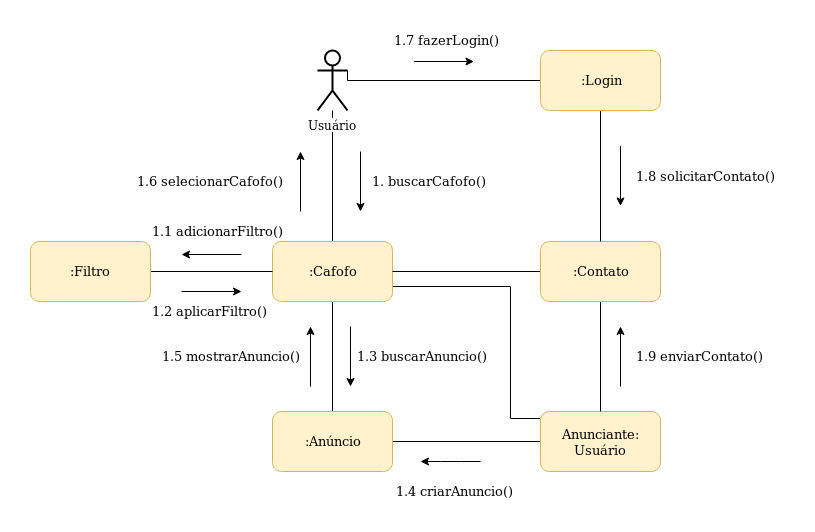

The diagram above was exported from draw.io. Its source (the exported page's mxGraphModel, read from the mxfile embedded in the PNG):
<mxGraphModel dx="1408" dy="711" grid="1" gridSize="10" guides="1" tooltips="1" connect="1" arrows="1" fold="1" page="1" pageScale="1" pageWidth="1169" pageHeight="827" math="0" shadow="0">
  <root>
    <mxCell id="0" />
    <mxCell id="1" parent="0" />
    <mxCell id="59WGsi5V3pL8C1lQjFzq-8" style="edgeStyle=orthogonalEdgeStyle;rounded=0;orthogonalLoop=1;jettySize=auto;html=1;endArrow=none;endFill=0;" parent="1" source="59WGsi5V3pL8C1lQjFzq-1" target="59WGsi5V3pL8C1lQjFzq-7" edge="1">
      <mxGeometry relative="1" as="geometry" />
    </mxCell>
    <mxCell id="6IXiL-RLtlGw6Lon-Lqp-32" style="edgeStyle=orthogonalEdgeStyle;rounded=0;orthogonalLoop=1;jettySize=auto;html=1;exitX=1;exitY=0.3333333333333333;exitDx=0;exitDy=0;exitPerimeter=0;entryX=0;entryY=0.5;entryDx=0;entryDy=0;endArrow=none;endFill=0;" parent="1" source="59WGsi5V3pL8C1lQjFzq-1" target="6IXiL-RLtlGw6Lon-Lqp-31" edge="1">
      <mxGeometry relative="1" as="geometry">
        <Array as="points">
          <mxPoint x="317" y="239" />
        </Array>
      </mxGeometry>
    </mxCell>
    <mxCell id="59WGsi5V3pL8C1lQjFzq-1" value="Usuário" style="shape=umlActor;verticalLabelPosition=bottom;labelBackgroundColor=#ffffff;verticalAlign=top;html=1;outlineConnect=0;strokeWidth=2;" parent="1" vertex="1">
      <mxGeometry x="287" y="209" width="30" height="60" as="geometry" />
    </mxCell>
    <mxCell id="6IXiL-RLtlGw6Lon-Lqp-9" style="edgeStyle=orthogonalEdgeStyle;rounded=0;orthogonalLoop=1;jettySize=auto;html=1;exitX=0.5;exitY=1;exitDx=0;exitDy=0;entryX=0.5;entryY=0;entryDx=0;entryDy=0;endArrow=none;endFill=0;" parent="1" source="59WGsi5V3pL8C1lQjFzq-7" target="YTrnqfN5Bm8637TZZMsg-9" edge="1">
      <mxGeometry relative="1" as="geometry" />
    </mxCell>
    <mxCell id="6IXiL-RLtlGw6Lon-Lqp-37" style="edgeStyle=orthogonalEdgeStyle;rounded=0;orthogonalLoop=1;jettySize=auto;html=1;exitX=1;exitY=0.75;exitDx=0;exitDy=0;entryX=0;entryY=0.117;entryDx=0;entryDy=0;entryPerimeter=0;endArrow=none;endFill=0;" parent="1" source="59WGsi5V3pL8C1lQjFzq-7" target="YTrnqfN5Bm8637TZZMsg-12" edge="1">
      <mxGeometry relative="1" as="geometry">
        <Array as="points">
          <mxPoint x="480" y="445" />
          <mxPoint x="480" y="577" />
        </Array>
      </mxGeometry>
    </mxCell>
    <mxCell id="59WGsi5V3pL8C1lQjFzq-7" value="&lt;font style=&quot;font-size: 13px&quot;&gt;:Cafofo&lt;/font&gt;" style="rounded=1;whiteSpace=wrap;html=1;strokeWidth=1;fillColor=#fff2cc;strokeColor=#d6b656;" parent="1" vertex="1">
      <mxGeometry x="242" y="400" width="120" height="60" as="geometry" />
    </mxCell>
    <mxCell id="59WGsi5V3pL8C1lQjFzq-9" value="" style="endArrow=classic;html=1;" parent="1" edge="1">
      <mxGeometry width="50" height="50" relative="1" as="geometry">
        <mxPoint x="330" y="310" as="sourcePoint" />
        <mxPoint x="330" y="370" as="targetPoint" />
      </mxGeometry>
    </mxCell>
    <mxCell id="59WGsi5V3pL8C1lQjFzq-10" value="&lt;font style=&quot;font-size: 13px&quot;&gt;1. buscarCafofo()&lt;/font&gt;" style="text;html=1;resizable=0;points=[];autosize=1;align=left;verticalAlign=top;spacingTop=-4;" parent="1" vertex="1">
      <mxGeometry x="340" y="330" width="130" height="20" as="geometry" />
    </mxCell>
    <mxCell id="YTrnqfN5Bm8637TZZMsg-8" style="edgeStyle=orthogonalEdgeStyle;rounded=0;orthogonalLoop=1;jettySize=auto;html=1;exitX=1;exitY=0.5;exitDx=0;exitDy=0;entryX=0;entryY=0.5;entryDx=0;entryDy=0;endArrow=none;endFill=0;" parent="1" source="YTrnqfN5Bm8637TZZMsg-1" target="59WGsi5V3pL8C1lQjFzq-7" edge="1">
      <mxGeometry relative="1" as="geometry" />
    </mxCell>
    <mxCell id="YTrnqfN5Bm8637TZZMsg-1" value="&lt;font style=&quot;font-size: 13px&quot;&gt;:Filtro&lt;br&gt;&lt;/font&gt;" style="rounded=1;whiteSpace=wrap;html=1;fillColor=#fff2cc;strokeColor=#d6b656;" parent="1" vertex="1">
      <mxGeometry y="400" width="120" height="60" as="geometry" />
    </mxCell>
    <mxCell id="YTrnqfN5Bm8637TZZMsg-2" value="" style="endArrow=classic;html=1;" parent="1" edge="1">
      <mxGeometry width="50" height="50" relative="1" as="geometry">
        <mxPoint x="211" y="413" as="sourcePoint" />
        <mxPoint x="151" y="413" as="targetPoint" />
      </mxGeometry>
    </mxCell>
    <mxCell id="YTrnqfN5Bm8637TZZMsg-3" value="&lt;font style=&quot;font-size: 13px&quot;&gt;1.1 adicionarFiltro()&lt;/font&gt;" style="text;html=1;resizable=0;points=[];autosize=1;align=left;verticalAlign=top;spacingTop=-4;" parent="1" vertex="1">
      <mxGeometry x="120" y="380" width="150" height="20" as="geometry" />
    </mxCell>
    <mxCell id="YTrnqfN5Bm8637TZZMsg-5" value="" style="endArrow=classic;html=1;" parent="1" edge="1">
      <mxGeometry width="50" height="50" relative="1" as="geometry">
        <mxPoint x="151" y="450" as="sourcePoint" />
        <mxPoint x="211" y="450" as="targetPoint" />
      </mxGeometry>
    </mxCell>
    <mxCell id="YTrnqfN5Bm8637TZZMsg-6" value="&lt;font style=&quot;font-size: 13px&quot;&gt;1.2 aplicarFiltro()&lt;/font&gt;" style="text;html=1;resizable=0;points=[];autosize=1;align=left;verticalAlign=top;spacingTop=-4;" parent="1" vertex="1">
      <mxGeometry x="120" y="460" width="130" height="20" as="geometry" />
    </mxCell>
    <mxCell id="6IXiL-RLtlGw6Lon-Lqp-11" style="edgeStyle=orthogonalEdgeStyle;rounded=0;orthogonalLoop=1;jettySize=auto;html=1;exitX=1;exitY=0.5;exitDx=0;exitDy=0;entryX=0;entryY=0.5;entryDx=0;entryDy=0;endArrow=none;endFill=0;" parent="1" source="YTrnqfN5Bm8637TZZMsg-9" target="YTrnqfN5Bm8637TZZMsg-12" edge="1">
      <mxGeometry relative="1" as="geometry" />
    </mxCell>
    <mxCell id="YTrnqfN5Bm8637TZZMsg-9" value="&lt;font style=&quot;font-size: 13px&quot;&gt;:Anúncio&lt;/font&gt;" style="rounded=1;whiteSpace=wrap;html=1;fillColor=#fff2cc;strokeColor=#d6b656;" parent="1" vertex="1">
      <mxGeometry x="242" y="570" width="120" height="60" as="geometry" />
    </mxCell>
    <mxCell id="YTrnqfN5Bm8637TZZMsg-11" value="&lt;font style=&quot;font-size: 13px&quot;&gt;1.3 buscarAnuncio()&lt;/font&gt;" style="text;html=1;resizable=0;points=[];autosize=1;align=left;verticalAlign=top;spacingTop=-4;" parent="1" vertex="1">
      <mxGeometry x="325" y="505" width="150" height="20" as="geometry" />
    </mxCell>
    <mxCell id="YTrnqfN5Bm8637TZZMsg-12" value="&lt;font style=&quot;font-size: 13px&quot;&gt;Anunciante: Usuário&lt;br&gt;&lt;/font&gt;" style="rounded=1;whiteSpace=wrap;html=1;fillColor=#fff2cc;strokeColor=#d6b656;" parent="1" vertex="1">
      <mxGeometry x="510" y="570" width="120" height="60" as="geometry" />
    </mxCell>
    <mxCell id="YTrnqfN5Bm8637TZZMsg-16" value="&lt;font style=&quot;font-size: 13px&quot;&gt;1.4 criarAnuncio()&lt;/font&gt;" style="text;html=1;resizable=0;points=[];autosize=1;align=left;verticalAlign=top;spacingTop=-4;" parent="1" vertex="1">
      <mxGeometry x="364" y="640" width="130" height="20" as="geometry" />
    </mxCell>
    <mxCell id="6IXiL-RLtlGw6Lon-Lqp-28" style="edgeStyle=orthogonalEdgeStyle;rounded=0;orthogonalLoop=1;jettySize=auto;html=1;exitX=0;exitY=0.5;exitDx=0;exitDy=0;entryX=1;entryY=0.5;entryDx=0;entryDy=0;endArrow=none;endFill=0;" parent="1" source="6IXiL-RLtlGw6Lon-Lqp-1" target="59WGsi5V3pL8C1lQjFzq-7" edge="1">
      <mxGeometry relative="1" as="geometry" />
    </mxCell>
    <mxCell id="6IXiL-RLtlGw6Lon-Lqp-29" style="edgeStyle=orthogonalEdgeStyle;rounded=0;orthogonalLoop=1;jettySize=auto;html=1;exitX=0.5;exitY=1;exitDx=0;exitDy=0;entryX=0.5;entryY=0;entryDx=0;entryDy=0;endArrow=none;endFill=0;" parent="1" source="6IXiL-RLtlGw6Lon-Lqp-1" target="YTrnqfN5Bm8637TZZMsg-12" edge="1">
      <mxGeometry relative="1" as="geometry" />
    </mxCell>
    <mxCell id="6IXiL-RLtlGw6Lon-Lqp-1" value="&lt;font style=&quot;font-size: 13px&quot;&gt;:Contato&lt;/font&gt;" style="rounded=1;whiteSpace=wrap;html=1;fillColor=#fff2cc;strokeColor=#d6b656;" parent="1" vertex="1">
      <mxGeometry x="510" y="400" width="120" height="60" as="geometry" />
    </mxCell>
    <mxCell id="6IXiL-RLtlGw6Lon-Lqp-6" value="" style="endArrow=classic;html=1;" parent="1" edge="1">
      <mxGeometry width="50" height="50" relative="1" as="geometry">
        <mxPoint x="383.5" y="220" as="sourcePoint" />
        <mxPoint x="443.5" y="220" as="targetPoint" />
      </mxGeometry>
    </mxCell>
    <mxCell id="6IXiL-RLtlGw6Lon-Lqp-8" value="&lt;font style=&quot;font-size: 13px&quot;&gt;1.8 solicitarContato()&lt;/font&gt;" style="text;html=1;resizable=0;points=[];autosize=1;align=left;verticalAlign=top;spacingTop=-4;" parent="1" vertex="1">
      <mxGeometry x="604" y="324.5" width="150" height="20" as="geometry" />
    </mxCell>
    <mxCell id="6IXiL-RLtlGw6Lon-Lqp-13" value="" style="endArrow=classic;html=1;" parent="1" edge="1">
      <mxGeometry width="50" height="50" relative="1" as="geometry">
        <mxPoint x="450" y="620" as="sourcePoint" />
        <mxPoint x="390" y="620" as="targetPoint" />
        <Array as="points">
          <mxPoint x="420" y="620" />
        </Array>
      </mxGeometry>
    </mxCell>
    <mxCell id="6IXiL-RLtlGw6Lon-Lqp-16" value="" style="endArrow=classic;html=1;" parent="1" edge="1">
      <mxGeometry width="50" height="50" relative="1" as="geometry">
        <mxPoint x="320" y="485" as="sourcePoint" />
        <mxPoint x="320" y="545" as="targetPoint" />
      </mxGeometry>
    </mxCell>
    <mxCell id="6IXiL-RLtlGw6Lon-Lqp-19" value="&lt;font style=&quot;font-size: 13px&quot;&gt;1.9 enviarContato()&lt;/font&gt;" style="text;html=1;resizable=0;points=[];autosize=1;align=left;verticalAlign=top;spacingTop=-4;" parent="1" vertex="1">
      <mxGeometry x="604" y="505" width="140" height="20" as="geometry" />
    </mxCell>
    <mxCell id="6IXiL-RLtlGw6Lon-Lqp-20" value="" style="endArrow=classic;html=1;" parent="1" edge="1">
      <mxGeometry width="50" height="50" relative="1" as="geometry">
        <mxPoint x="270" y="370" as="sourcePoint" />
        <mxPoint x="270" y="310" as="targetPoint" />
      </mxGeometry>
    </mxCell>
    <mxCell id="6IXiL-RLtlGw6Lon-Lqp-21" value="&lt;font style=&quot;font-size: 13px&quot;&gt;1.6 selecionarCafofo()&lt;/font&gt;" style="text;html=1;resizable=0;points=[];autosize=1;align=left;verticalAlign=top;spacingTop=-4;" parent="1" vertex="1">
      <mxGeometry x="105" y="330" width="160" height="20" as="geometry" />
    </mxCell>
    <mxCell id="6IXiL-RLtlGw6Lon-Lqp-24" value="&lt;font style=&quot;font-size: 13px&quot;&gt;1.5 mostrarAnuncio()&lt;/font&gt;" style="text;html=1;resizable=0;points=[];autosize=1;align=left;verticalAlign=top;spacingTop=-4;" parent="1" vertex="1">
      <mxGeometry x="130" y="505" width="150" height="20" as="geometry" />
    </mxCell>
    <mxCell id="6IXiL-RLtlGw6Lon-Lqp-25" value="" style="endArrow=classic;html=1;" parent="1" edge="1">
      <mxGeometry width="50" height="50" relative="1" as="geometry">
        <mxPoint x="280" y="545" as="sourcePoint" />
        <mxPoint x="280" y="485" as="targetPoint" />
      </mxGeometry>
    </mxCell>
    <mxCell id="6IXiL-RLtlGw6Lon-Lqp-30" value="" style="endArrow=classic;html=1;" parent="1" edge="1">
      <mxGeometry width="50" height="50" relative="1" as="geometry">
        <mxPoint x="590" y="545" as="sourcePoint" />
        <mxPoint x="590" y="485" as="targetPoint" />
      </mxGeometry>
    </mxCell>
    <mxCell id="6IXiL-RLtlGw6Lon-Lqp-33" style="edgeStyle=orthogonalEdgeStyle;rounded=0;orthogonalLoop=1;jettySize=auto;html=1;exitX=0.5;exitY=1;exitDx=0;exitDy=0;endArrow=none;endFill=0;" parent="1" source="6IXiL-RLtlGw6Lon-Lqp-31" target="6IXiL-RLtlGw6Lon-Lqp-1" edge="1">
      <mxGeometry relative="1" as="geometry" />
    </mxCell>
    <mxCell id="6IXiL-RLtlGw6Lon-Lqp-31" value="&lt;font style=&quot;font-size: 13px&quot;&gt;:Login&lt;/font&gt;" style="rounded=1;whiteSpace=wrap;html=1;fillColor=#fff2cc;strokeColor=#d6b656;" parent="1" vertex="1">
      <mxGeometry x="510" y="209" width="120" height="60" as="geometry" />
    </mxCell>
    <mxCell id="6IXiL-RLtlGw6Lon-Lqp-34" value="&lt;font style=&quot;font-size: 13px&quot;&gt;1.7 fazerLogin()&lt;/font&gt;" style="text;html=1;resizable=0;points=[];autosize=1;align=left;verticalAlign=top;spacingTop=-4;" parent="1" vertex="1">
      <mxGeometry x="362" y="189" width="120" height="20" as="geometry" />
    </mxCell>
    <mxCell id="6IXiL-RLtlGw6Lon-Lqp-35" value="" style="endArrow=classic;html=1;" parent="1" edge="1">
      <mxGeometry width="50" height="50" relative="1" as="geometry">
        <mxPoint x="590" y="304.5" as="sourcePoint" />
        <mxPoint x="590" y="364.5" as="targetPoint" />
      </mxGeometry>
    </mxCell>
  </root>
</mxGraphModel>